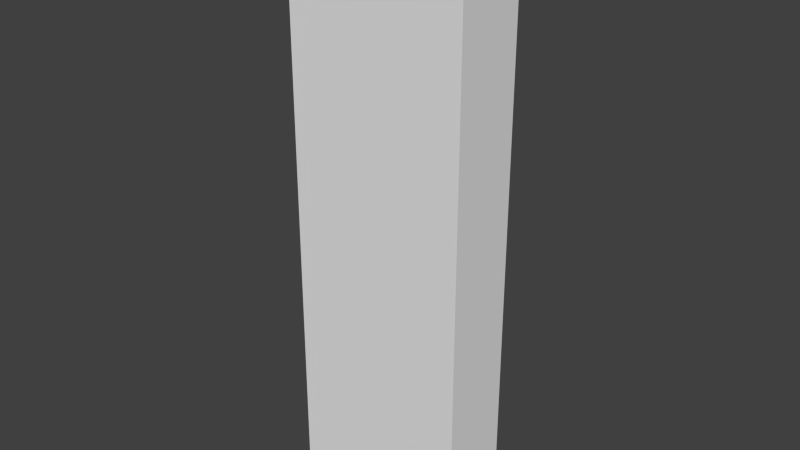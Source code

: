 # Source: building_small.blend  (saved by Blender 2.74.0; exported with 4.5.12 LTS)
import bpy
from mathutils import Matrix  # noqa: F401  (used for matrix-valued properties, if any)

bpy.ops.wm.read_factory_settings(use_empty=True)
scene = bpy.context.scene
scene.name = 'Scene'

# ---- collections
col_collection_1 = bpy.data.collections.new('Collection 1'); scene.collection.children.link(col_collection_1)

# ---- materials (node trees are filled in below, after node groups)
mat_material = bpy.data.materials.new('Material')
mat_material.alpha_threshold = 0.0
mat_material.use_transparent_shadow = False
mat_material.roughness = 0.5
mat_material.line_color = (0.0, 0.0, 0.0, 1.0)

# ---- material node trees

# ---- world
world_world = bpy.data.worlds.new('World'); scene.world = world_world
world_world.color = (0.05088, 0.05088, 0.05088)
world_world.use_sun_shadow = False
world_world.sun_shadow_jitter_overblur = 0.0
world_world.cycles.sampling_method = 'MANUAL'
world_world.cycles.sample_map_resolution = 256

# ---- meshes
me_cube = bpy.data.meshes.new('Cube')
me_cube.from_pydata([(2.506, 1.0, 0.0), (2.506, -1.0, 0.0), (-2.494, -1.0, 0.0), (-2.494, 1.0, 0.0), (2.506, 1.0, 16.0), (2.506, -1.0, 16.0), (-2.494, -1.0, 16.0), (-2.494, 1.0, 16.0)], [], [(0, 1, 2, 3), (4, 7, 6, 5), (0, 4, 5, 1), (1, 5, 6, 2), (2, 6, 7, 3), (4, 0, 3, 7)])
me_cube.materials.append(mat_material)
me_cube.use_remesh_preserve_volume = False
me_cube.use_remesh_preserve_attributes = False
me_cube.use_mirror_vertex_groups = False
me_cube.update()

# ---- objects
ob_cube = bpy.data.objects.new('Cube', me_cube)

# ---- transforms, parenting, visibility, modifiers, constraints
ob_cube.location = (0.0, 0.0, 0.0)
ob_cube.lock_rotations_4d = False
ob_cube.empty_display_type = 'ARROWS'
ob_cube.lineart.crease_threshold = 0.0

# ---- collection membership
col_collection_1.objects.link(ob_cube)

# ---- scene / render settings (as saved in the file)
scene.frame_start = 1; scene.frame_end = 250; scene.frame_set(1)
scene.render.engine = 'BLENDER_EEVEE_NEXT'
scene.render.resolution_percentage = 50
scene.render.dither_intensity = 0.0
scene.cycles.use_denoising = False
scene.cycles.samples = 10
scene.cycles.sampling_pattern = 'TABULATED_SOBOL'
scene.cycles.light_sampling_threshold = 0.0
scene.cycles.use_adaptive_sampling = False
scene.cycles.use_light_tree = False
scene.cycles.blur_glossy = 0.0
scene.cycles.pixel_filter_type = 'GAUSSIAN'
scene.cycles.sample_clamp_indirect = 0.0
scene.view_settings.view_transform = 'Standard'
bpy.context.view_layer.update()

# ---- added for rendering (the .blend has no active camera and no usable light): camera, sun
cam_auto = bpy.data.cameras.new('AutoCamera')
cam_auto.lens = 50.0
cam_auto.sensor_width = 36.0
cam_auto.clip_end = 1000.0
ob_auto_camera = bpy.data.objects.new('AutoCamera', cam_auto)
scene.collection.objects.link(ob_auto_camera)
ob_auto_camera.location = (15.6251, -18.7435, 20.4957)
ob_auto_camera.rotation_euler = (1.09748, -7.21219e-08, 0.694738)
scene.camera = ob_auto_camera
light_auto_sun = bpy.data.lights.new('AutoSun', 'SUN')
light_auto_sun.energy = 3.0
light_auto_sun.angle = 0.0523599
ob_auto_sun = bpy.data.objects.new('AutoSun', light_auto_sun)
scene.collection.objects.link(ob_auto_sun)
ob_auto_sun.rotation_euler = (0.872665, 0.174533, 0.523599)
bpy.context.view_layer.update()
